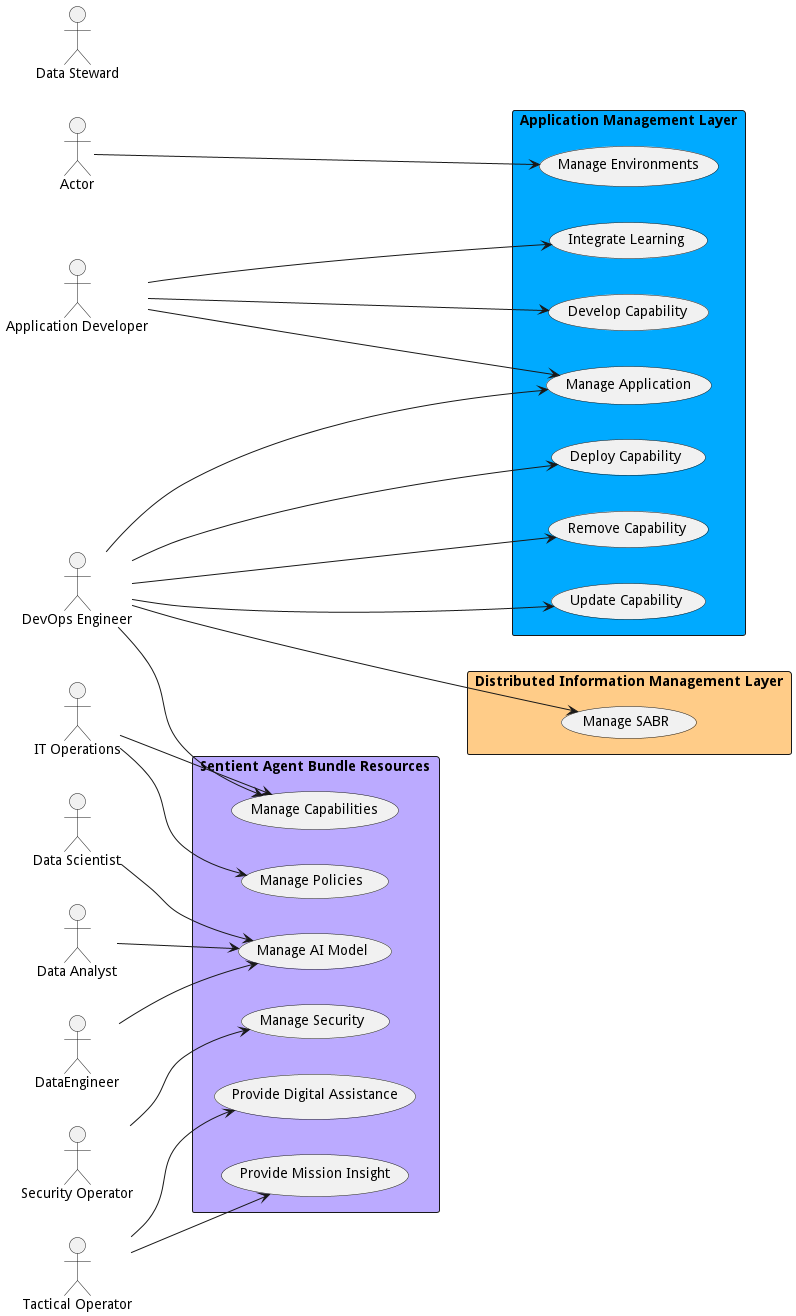

The diagram above was rendered by PlantUML. Its source (embedded in the PNG):
@startuml

left to right direction

Actor "Actor" as Actor

Actor "Application Developer" as ApplicationDeveloper

Actor "Data Analyst" as DataAnalyst

Actor "DataEngineer" as DataEngineer

Actor "Data Scientist" as DataScientist

Actor "Data Steward" as DataSteward

Actor "DevOps Engineer" as DevOpsEngineer

Actor "IT Operations" as ITOperations

Actor "Security Operator" as SecurityOperator

Actor "Tactical Operator" as TacticalOperator



rectangle "Application Management Layer" as aml  #00aaff {
        usecase "Manage Environments" as ManageEnvironments
    
        Actor ---> ManageEnvironments
        

}

rectangle "Application Management Layer" as aml  #00aaff {
        usecase "Integrate Learning" as IntegrateLearning
    
        ApplicationDeveloper --> IntegrateLearning
        
    usecase "Manage Application" as ManageApplication
    
        DevOpsEngineer --> ManageApplication
        
        ApplicationDeveloper --> ManageApplication
        

}

rectangle "Application Management Layer" as aml  #00aaff {
        usecase "Develop Capability" as DevelopCapability
    
        ApplicationDeveloper ---> DevelopCapability
        
    usecase "Deploy Capability" as DeployCapability
    
        DevOpsEngineer ---> DeployCapability
        
    usecase "Remove Capability" as RemoveCapability
    
        DevOpsEngineer ---> RemoveCapability
        
    usecase "Update Capability" as UpdateCapability
    
        DevOpsEngineer ---> UpdateCapability
        

}

rectangle "Sentient Agent Bundle Resources" as sabr  #bbaaff {
        usecase "Manage AI Model" as ManageAIModel
    
        DataEngineer --> ManageAIModel
        
        DataScientist --> ManageAIModel
        
        DataAnalyst --> ManageAIModel
        
    usecase "Manage Capabilities" as ManageCapabilities
    
        DevOpsEngineer --> ManageCapabilities
        
        ITOperations --> ManageCapabilities
        
    usecase "Manage Policies" as ManagePolicies
    
        ITOperations --> ManagePolicies
        
    usecase "Manage Security" as ManageSecurity
    
        SecurityOperator --> ManageSecurity
        
    usecase "Provide Digital Assistance" as ProvideDigitalAssistance
    
        TacticalOperator --> ProvideDigitalAssistance
        
    usecase "Provide Mission Insight" as ProvideMissionInsight
    
        TacticalOperator --> ProvideMissionInsight
        

}

rectangle "Distributed Information Management Layer" as diml  #ffcc88 {
        usecase "Manage SABR" as ManageSABR
    
        DevOpsEngineer ---> ManageSABR
        

}


@enduml